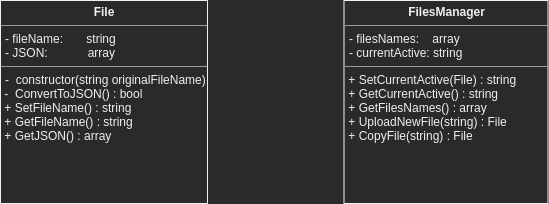

The diagram above was exported from draw.io. Its source (the exported page's mxGraphModel, read from the mxfile embedded in the PNG):
<mxGraphModel dx="1371" dy="693" grid="0" gridSize="10" guides="1" tooltips="1" connect="1" arrows="1" fold="1" page="0" pageScale="1" pageWidth="1169" pageHeight="827" math="0" shadow="0">
  <root>
    <mxCell id="0" />
    <mxCell id="1" parent="0" />
    <mxCell id="3bb2fd8b78f432a2-1" value="&lt;p style=&quot;margin: 0px ; margin-top: 4px ; text-align: center&quot;&gt;&lt;b&gt;File&lt;/b&gt;&lt;/p&gt;&lt;hr size=&quot;1&quot;&gt;&lt;p style=&quot;margin: 0px ; margin-left: 4px&quot;&gt;- fileName:&amp;nbsp; &amp;nbsp; &amp;nbsp; &amp;nbsp;string&lt;br&gt;&lt;/p&gt;&lt;p style=&quot;margin: 0px ; margin-left: 4px&quot;&gt;- JSON:&amp;nbsp; &amp;nbsp; &amp;nbsp; &amp;nbsp; &amp;nbsp; &amp;nbsp; array&lt;/p&gt;&lt;hr size=&quot;1&quot;&gt;&lt;p style=&quot;margin: 0px ; margin-left: 4px&quot;&gt;-&amp;nbsp; constructor(string originalFileName)&lt;/p&gt;&amp;nbsp;-&amp;nbsp; ConvertToJSON() : bool&lt;br&gt;&lt;span&gt;&amp;nbsp;+ SetFileName() : string&lt;br&gt;&lt;/span&gt;&lt;span&gt;&amp;nbsp;+ GetFileName() : string&lt;br&gt;&lt;/span&gt;&lt;span&gt;&amp;nbsp;+ GetJSON() : array&lt;/span&gt;&lt;span&gt;&lt;br&gt;&lt;/span&gt;" style="verticalAlign=top;align=left;overflow=fill;fontSize=12;fontFamily=Helvetica;html=1;" vertex="1" parent="1">
      <mxGeometry x="10" y="104" width="207" height="203" as="geometry" />
    </mxCell>
    <mxCell id="380ffadee111e650-2" value="&lt;p style=&quot;margin: 0px ; margin-top: 4px ; text-align: center&quot;&gt;&lt;b&gt;FilesManager&lt;/b&gt;&lt;/p&gt;&lt;hr size=&quot;1&quot;&gt;&lt;p style=&quot;margin: 0px ; margin-left: 4px&quot;&gt;- filesNames:&amp;nbsp; &amp;nbsp; array&lt;/p&gt;&lt;p style=&quot;margin: 0px ; margin-left: 4px&quot;&gt;- currentActive: string&lt;/p&gt;&lt;hr size=&quot;1&quot;&gt;&amp;nbsp;+ SetCurrentActive(File) : string&lt;br&gt;&lt;span&gt;&amp;nbsp;+ GetCurrentActive() : string&lt;br&gt;&lt;/span&gt;&lt;span&gt;&amp;nbsp;+ GetFilesNames() : array&lt;br&gt;&lt;/span&gt;&lt;span&gt;&amp;nbsp;+ UploadNewFile(string) : File&lt;/span&gt;&lt;span&gt;&lt;br&gt;&lt;/span&gt;&amp;nbsp;+ CopyFile(string) : File" style="verticalAlign=top;align=left;overflow=fill;fontSize=12;fontFamily=Helvetica;html=1;" vertex="1" parent="1">
      <mxGeometry x="353.5" y="104" width="204" height="203" as="geometry" />
    </mxCell>
  </root>
</mxGraphModel>